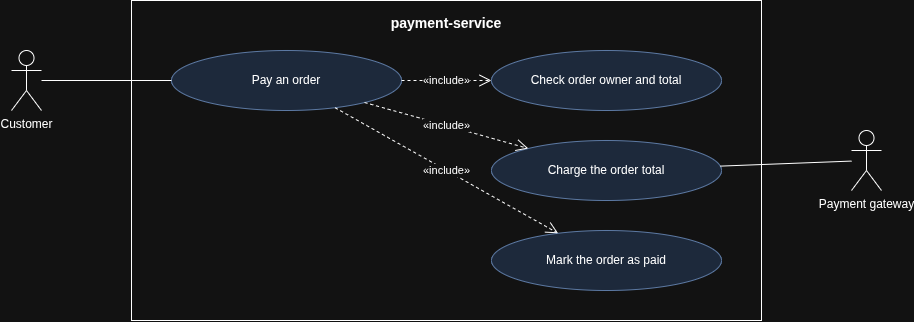

The diagram above was exported from draw.io. Its source (the exported page's mxGraphModel, read from the mxfile embedded in the PNG):
<mxGraphModel dx="1030" dy="540" grid="1" gridSize="10" guides="1" tooltips="1" connect="1" arrows="1" fold="1" page="1" pageScale="1" pageWidth="1169" pageHeight="827" math="0" shadow="0">
  <root>
    <mxCell id="0" />
    <mxCell id="1" parent="0" />
    <mxCell id="boundary" parent="1" style="rounded=0;whiteSpace=wrap;html=1;verticalAlign=top;fontStyle=1;fontSize=14;fillColor=none;spacingTop=8;" value="payment-service" vertex="1">
      <mxGeometry height="320" width="630" x="240" y="40" as="geometry" />
    </mxCell>
    <mxCell id="pay" parent="1" style="ellipse;whiteSpace=wrap;html=1;fillColor=#dae8fc;strokeColor=#6c8ebf;" value="Pay an order" vertex="1">
      <mxGeometry height="60" width="230" x="280" y="90" as="geometry" />
    </mxCell>
    <mxCell id="check" parent="1" style="ellipse;whiteSpace=wrap;html=1;fillColor=#dae8fc;strokeColor=#6c8ebf;" value="Check order owner and total" vertex="1">
      <mxGeometry height="60" width="230" x="600" y="90" as="geometry" />
    </mxCell>
    <mxCell id="charge" parent="1" style="ellipse;whiteSpace=wrap;html=1;fillColor=#dae8fc;strokeColor=#6c8ebf;" value="Charge the order total" vertex="1">
      <mxGeometry height="60" width="230" x="600" y="180" as="geometry" />
    </mxCell>
    <mxCell id="mark" parent="1" style="ellipse;whiteSpace=wrap;html=1;fillColor=#dae8fc;strokeColor=#6c8ebf;" value="Mark the order as paid" vertex="1">
      <mxGeometry height="60" width="230" x="600" y="270" as="geometry" />
    </mxCell>
    <mxCell id="customer" parent="1" style="shape=umlActor;verticalLabelPosition=bottom;verticalAlign=top;html=1;outlineConnect=0;" value="Customer" vertex="1">
      <mxGeometry height="60" width="30" x="120" y="90" as="geometry" />
    </mxCell>
    <mxCell id="gateway" parent="1" style="shape=umlActor;verticalLabelPosition=bottom;verticalAlign=top;html=1;outlineConnect=0;" value="Payment gateway" vertex="1">
      <mxGeometry height="60" width="30" x="960" y="170" as="geometry" />
    </mxCell>
    <mxCell id="e0" edge="1" parent="1" source="pay" style="endArrow=open;endSize=10;dashed=1;html=1;" target="check" value="«include»">
      <mxGeometry relative="1" as="geometry" />
    </mxCell>
    <mxCell id="e1" edge="1" parent="1" source="pay" style="endArrow=open;endSize=10;dashed=1;html=1;" target="charge" value="«include»">
      <mxGeometry relative="1" as="geometry" />
    </mxCell>
    <mxCell id="e2" edge="1" parent="1" source="pay" style="endArrow=open;endSize=10;dashed=1;html=1;" target="mark" value="«include»">
      <mxGeometry relative="1" as="geometry" />
    </mxCell>
    <mxCell id="e3" edge="1" parent="1" source="customer" style="endArrow=none;html=1;" target="pay" value="">
      <mxGeometry relative="1" as="geometry" />
    </mxCell>
    <mxCell id="e4" edge="1" parent="1" source="gateway" style="endArrow=none;html=1;" target="charge" value="">
      <mxGeometry relative="1" as="geometry" />
    </mxCell>
  </root>
</mxGraphModel>